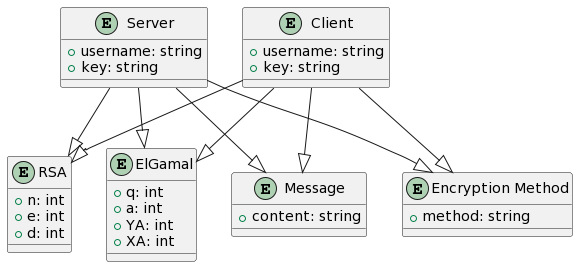

The diagram above was rendered by PlantUML. Its source (embedded in the PNG):
@startuml
entity "Server" as server {
    + username: string
    + key: string
}

entity "Client" as client {
    + username: string
    + key: string
}

entity "Message" as message {
    + content: string
}

entity "Encryption Method" as encryption {
    + method: string
}

entity "RSA" as rsa {
    + n: int
    + e: int
    + d: int
}

entity "ElGamal" as elgamal {
    + q: int
    + a: int
    + YA: int
    + XA: int
}

server --|> message
client --|> message
client --|> encryption
server --|> encryption
client --|> rsa
server --|> rsa
client --|> elgamal
server --|> elgamal
@enduml